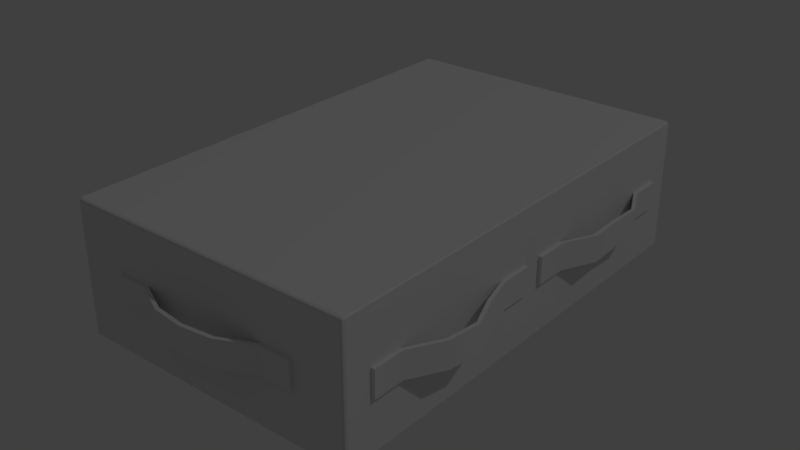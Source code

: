 # Source: space_box_blue.blend  (saved by Blender 2.79.0; exported with 4.5.12 LTS)
import bpy
from mathutils import Matrix  # noqa: F401  (used for matrix-valued properties, if any)

bpy.ops.wm.read_factory_settings(use_empty=True)
scene = bpy.context.scene
scene.name = 'Scene'

# ---- collections
col_collection_1 = bpy.data.collections.new('Collection 1'); scene.collection.children.link(col_collection_1)

# ---- node groups
ng_auto_smooth = bpy.data.node_groups.new('Auto Smooth', 'GeometryNodeTree')
_s = ng_auto_smooth.interface.new_socket(name='Geometry', in_out='OUTPUT', socket_type='NodeSocketGeometry')
_s = ng_auto_smooth.interface.new_socket(name='Geometry', in_out='INPUT', socket_type='NodeSocketGeometry')
_s = ng_auto_smooth.interface.new_socket(name='Angle', in_out='INPUT', socket_type='NodeSocketFloat')
_s.subtype = 'ANGLE'
_s.min_value = 0.0
_s.max_value = 3.142
ng_auto_smooth.is_modifier = True
_N = ng_auto_smooth.nodes; _L = ng_auto_smooth.links
n0 = _N.new('NodeGroupOutput'); n0.name = 'Group Output'; n0.location = (480, -100)
n1 = _N.new('NodeGroupInput'); n1.name = 'Group Input'; n1.location = (-420, -300)
n2 = _N.new('NodeGroupInput'); n2.name = 'Group Input.001'; n2.location = (-60, -100)
n3 = _N.new('GeometryNodeSetShadeSmooth'); n3.name = 'Set Shade Smooth'; n3.location = (120, -100)
n3.domain = 'EDGE'
n4 = _N.new('GeometryNodeSetShadeSmooth'); n4.name = 'Set Shade Smooth.001'; n4.location = (300, -100)
n5 = _N.new('GeometryNodeInputMeshEdgeAngle'); n5.name = 'Edge Angle'; n5.location = (-420, -220)
n6 = _N.new('GeometryNodeInputEdgeSmooth'); n6.name = 'Is Edge Smooth'; n6.location = (-60, -160)
n7 = _N.new('GeometryNodeInputShadeSmooth'); n7.name = 'Is Face Smooth'; n7.location = (-240, -340)
n8 = _N.new('FunctionNodeBooleanMath'); n8.name = 'Boolean Math'; n8.location = (-60, -220)
n9 = _N.new('FunctionNodeCompare'); n9.name = 'Compare'; n9.location = (-240, -180)
n9.operation = 'LESS_EQUAL'
_L.new(n5.outputs[0], n9.inputs[0])
_L.new(n4.outputs[0], n0.inputs[0])
_L.new(n1.outputs[1], n9.inputs[1])
_L.new(n9.outputs[0], n8.inputs[0])
_L.new(n7.outputs[0], n8.inputs[1])
_L.new(n2.outputs[0], n3.inputs[0])
_L.new(n6.outputs[0], n3.inputs[1])
_L.new(n3.outputs[0], n4.inputs[0])
_L.new(n8.outputs[0], n3.inputs[2])
n0.is_active_output = True

# ---- world
world_world = bpy.data.worlds.new('World'); scene.world = world_world
world_world.color = (0.05088, 0.05088, 0.05088)
world_world.use_sun_shadow = False
world_world.sun_shadow_jitter_overblur = 0.0
world_world.cycles.sampling_method = 'MANUAL'
world_world.light_settings.distance = 5.0

# ---- lights
light_lamp = bpy.data.lights.new('Lamp', 'POINT')
light_lamp.transmission_factor = 0.0
light_lamp.cutoff_distance = 30.0
light_lamp.energy = 100.0
light_lamp.shadow_buffer_clip_start = 1.001
light_lamp.shadow_soft_size = 0.1
light_lamp.shadow_maximum_resolution = 0.006
light_lamp.use_absolute_resolution = True

# ---- meshes
me_cube_003 = bpy.data.meshes.new('Cube.003')
me_cube_003.from_pydata([(-0.1884, 0.00363, -0.3019), (-0.1884, -1.49e-08, -0.2982), (-0.192, 0.00363, -0.2982), (-0.1884, 7.451e-09, 0.2982), (-0.1884, 0.00363, 0.3019), (-0.192, 0.00363, 0.2982), (-0.1884, 0.1708, -0.3019), (-0.192, 0.1708, -0.2982), (-0.1884, 0.1745, -0.2982), (-0.1884, 0.1708, 0.3019), (-0.1884, 0.1745, 0.2982), (-0.192, 0.1708, 0.2982), (0.1884, 0.00363, -0.3019), (0.192, 0.00363, -0.2982), (0.1884, -1.49e-08, -0.2982), (0.1884, 0.00363, 0.3019), (0.1884, 7.451e-09, 0.2982), (0.192, 0.00363, 0.2982), (0.1884, 0.1708, -0.3019), (0.1884, 0.1745, -0.2982), (0.192, 0.1708, -0.2982), (0.1884, 0.1708, 0.3019), (0.192, 0.1708, 0.2982), (0.1884, 0.1745, 0.2982), (0.0, 0.1708, -0.3019), (0.0, 0.1745, -0.2982), (0.0, 0.1708, 0.3019), (0.0, 0.1745, 0.2982), (0.0, 0.00363, -0.3019), (0.0, -1.49e-08, -0.2982), (0.0, 0.00363, 0.3019), (0.0, 7.451e-09, 0.2982)], [], [(29, 31, 3, 1), (20, 22, 17, 13), (26, 9, 4, 30), (2, 5, 11, 7), (25, 27, 23, 19), (0, 1, 2), (3, 4, 5), (6, 7, 8), (9, 10, 11), (12, 13, 14), (15, 16, 17), (18, 19, 20), (21, 22, 23), (6, 0, 2, 7), (1, 3, 5, 2), (4, 9, 11, 5), (10, 8, 7, 11), (24, 6, 8, 25), (26, 21, 23, 27), (22, 20, 19, 23), (12, 18, 20, 13), (21, 15, 17, 22), (16, 14, 13, 17), (28, 12, 14, 29), (30, 4, 3, 31), (24, 18, 12, 28), (6, 24, 28, 0), (15, 30, 31, 16), (0, 28, 29, 1), (9, 26, 27, 10), (18, 24, 25, 19), (8, 10, 27, 25), (21, 26, 30, 15), (14, 16, 31, 29)])
me_cube_003.polygons.foreach_set('use_smooth', [True] * 34)
_uv = me_cube_003.uv_layers.new(name='UVMap')
_uv.uv.foreach_set('vector', [0.01517, 0.3176, 0.4815, 0.3176, 0.4816, 0.02294, 0.01519, 0.02283, 0.4791, 0.9728, 0.01309, 0.9728, 0.01309, 0.7115, 0.4791, 0.7115, 0.498, 0.9728, 0.6452, 0.9728, 0.6452, 0.7115, 0.498, 0.7115, 0.01309, 0.7115, 0.4791, 0.7115, 0.4791, 0.9728, 0.01309, 0.9728, 0.01471, 0.3658, 0.4811, 0.3658, 0.4811, 0.6604, 0.01472, 0.6604, 0.01135, 0.02149, 0.01519, 0.02283, 0.01452, 0.01515, 0.4816, 0.02294, 0.4854, 0.0216, 0.4822, 0.01525, 0.01086, 0.6618, 0.01404, 0.6681, 0.01471, 0.6604, 0.485, 0.6618, 0.4811, 0.6604, 0.4818, 0.6681, 0.0113, 0.0217, 0.01448, 0.01536, 0.01515, 0.02305, 0.4854, 0.0216, 0.4815, 0.02294, 0.4822, 0.01526, 0.01087, 0.6618, 0.01472, 0.6604, 0.01405, 0.6681, 0.485, 0.6618, 0.4818, 0.6681, 0.4811, 0.6604, 0.6452, 0.9728, 0.6452, 0.7115, 0.6493, 0.7115, 0.6493, 0.9728, 0.01519, 0.02283, 0.4816, 0.02294, 0.4822, 0.01525, 0.01452, 0.01515, 0.6452, 0.7115, 0.6452, 0.9728, 0.6493, 0.9728, 0.6493, 0.7115, 0.4811, 0.6604, 0.01471, 0.6604, 0.01404, 0.6681, 0.4818, 0.6681, 0.01087, 0.3658, 0.01086, 0.6618, 0.01471, 0.6604, 0.01471, 0.3658, 0.485, 0.3658, 0.485, 0.6618, 0.4811, 0.6604, 0.4811, 0.3658, 0.4818, 0.6681, 0.01405, 0.6681, 0.01472, 0.6604, 0.4811, 0.6604, 0.6452, 0.7115, 0.6452, 0.9728, 0.6493, 0.9728, 0.6493, 0.7115, 0.6452, 0.9728, 0.6452, 0.7115, 0.6493, 0.7115, 0.6493, 0.9728, 0.4815, 0.02294, 0.01515, 0.02305, 0.01448, 0.01536, 0.4822, 0.01526, 0.01133, 0.3176, 0.0113, 0.0217, 0.01515, 0.02305, 0.01517, 0.3176, 0.4854, 0.3176, 0.4854, 0.0216, 0.4816, 0.02294, 0.4815, 0.3176, 0.498, 0.9728, 0.6452, 0.9728, 0.6452, 0.7115, 0.498, 0.7115, 0.6452, 0.9728, 0.498, 0.9728, 0.498, 0.7115, 0.6452, 0.7115, 0.4854, 0.0216, 0.4854, 0.3176, 0.4815, 0.3176, 0.4815, 0.02294, 0.01135, 0.02149, 0.01133, 0.3176, 0.01517, 0.3176, 0.01519, 0.02283, 0.485, 0.6618, 0.485, 0.3658, 0.4811, 0.3658, 0.4811, 0.6604, 0.01087, 0.6618, 0.01087, 0.3658, 0.01471, 0.3658, 0.01472, 0.6604, 0.01471, 0.6604, 0.4811, 0.6604, 0.4811, 0.3658, 0.01471, 0.3658, 0.6452, 0.9728, 0.498, 0.9728, 0.498, 0.7115, 0.6452, 0.7115, 0.01515, 0.02305, 0.4815, 0.02294, 0.4815, 0.3176, 0.01517, 0.3176])
me_cube_003.use_remesh_preserve_volume = False
me_cube_003.use_remesh_preserve_attributes = False
me_cube_003.use_mirror_vertex_groups = False
me_cube_003.update()
me_cube_003.normals_split_custom_set([tuple(v) for v in zip(*[iter([0.0, -1.0, -0.006065, 1.809e-05, -1.0, 0.006065, -0.01882, -0.9998, 0.005969, -0.01884, -0.9998, -0.005946, 0.9998, 0.02119, -0.00598, 0.9998, 0.02122, 0.005957, 0.9998, -0.02119, 0.005979, 0.9998, -0.02121, -0.005957, 1.741e-05, 0.02122, 0.9998, -0.01871, 0.02103, 0.9996, -0.01867, -0.02107, 0.9996, 0.0, -0.02122, 0.9998, -0.9998, -0.02119, -0.005981, -0.9998, -0.02121, 0.005957, -0.9998, 0.02119, 0.005982, -0.9998, 0.02121, -0.005959, 0.0, 1.0, -0.006065, -1.809e-05, 1.0, 0.006065, 0.01882, 0.9998, 0.005968, 0.01885, 0.9998, -0.005945, -0.0187, -0.02104, -0.9996, -0.01884, -0.9998, -0.005946, -0.9998, -0.02119, -0.005981, -0.01882, -0.9998, 0.005969, -0.01867, -0.02107, 0.9996, -0.9998, -0.02121, 0.005957, -0.01868, 0.02106, -0.9996, -0.9998, 0.02121, -0.005959, -0.01881, 0.9998, -0.005979, -0.01871, 0.02103, 0.9996, -0.01885, 0.9998, 0.005938, -0.9998, 0.02119, 0.005982, 0.01868, -0.02106, -0.9996, 0.9998, -0.02121, -0.005957, 0.01881, -0.9998, -0.005978, 0.0187, -0.02104, 0.9996, 0.01885, -0.9998, 0.005937, 0.9998, -0.02119, 0.005979, 0.0187, 0.02104, -0.9996, 0.01885, 0.9998, -0.005945, 0.9998, 0.02119, -0.00598, 0.01868, 0.02106, 0.9996, 0.9998, 0.02122, 0.005957, 0.01882, 0.9998, 0.005968, -0.01868, 0.02106, -0.9996, -0.0187, -0.02104, -0.9996, -0.9998, -0.02119, -0.005981, -0.9998, 0.02121, -0.005959, -0.01884, -0.9998, -0.005946, -0.01882, -0.9998, 0.005969, -0.9998, -0.02121, 0.005957, -0.9998, -0.02119, -0.005981, -0.01867, -0.02107, 0.9996, -0.01871, 0.02103, 0.9996, -0.9998, 0.02119, 0.005982, -0.9998, -0.02121, 0.005957, -0.01885, 0.9998, 0.005938, -0.01881, 0.9998, -0.005979, -0.9998, 0.02121, -0.005959, -0.9998, 0.02119, 0.005982, 1.73e-05, 0.02122, -0.9998, -0.01868, 0.02106, -0.9996, -0.01881, 0.9998, -0.005979, 0.0, 1.0, -0.006065, 1.741e-05, 0.02122, 0.9998, 0.01868, 0.02106, 0.9996, 0.01882, 0.9998, 0.005968, -1.809e-05, 1.0, 0.006065, 0.9998, 0.02122, 0.005957, 0.9998, 0.02119, -0.00598, 0.01885, 0.9998, -0.005945, 0.01882, 0.9998, 0.005968, 0.01868, -0.02106, -0.9996, 0.0187, 0.02104, -0.9996, 0.9998, 0.02119, -0.00598, 0.9998, -0.02121, -0.005957, 0.01868, 0.02106, 0.9996, 0.0187, -0.02104, 0.9996, 0.9998, -0.02119, 0.005979, 0.9998, 0.02122, 0.005957, 0.01885, -0.9998, 0.005937, 0.01881, -0.9998, -0.005978, 0.9998, -0.02121, -0.005957, 0.9998, -0.02119, 0.005979, -1.73e-05, -0.02122, -0.9998, 0.01868, -0.02106, -0.9996, 0.01881, -0.9998, -0.005978, 0.0, -1.0, -0.006065, 0.0, -0.02122, 0.9998, -0.01867, -0.02107, 0.9996, -0.01882, -0.9998, 0.005969, 1.809e-05, -1.0, 0.006065, 1.73e-05, 0.02122, -0.9998, 0.0187, 0.02104, -0.9996, 0.01868, -0.02106, -0.9996, -1.73e-05, -0.02122, -0.9998, -0.01868, 0.02106, -0.9996, 1.73e-05, 0.02122, -0.9998, -1.73e-05, -0.02122, -0.9998, -0.0187, -0.02104, -0.9996, 0.0187, -0.02104, 0.9996, 0.0, -0.02122, 0.9998, 1.809e-05, -1.0, 0.006065, 0.01885, -0.9998, 0.005937, -0.0187, -0.02104, -0.9996, -1.73e-05, -0.02122, -0.9998, 0.0, -1.0, -0.006065, -0.01884, -0.9998, -0.005946, -0.01871, 0.02103, 0.9996, 1.741e-05, 0.02122, 0.9998, -1.809e-05, 1.0, 0.006065, -0.01885, 0.9998, 0.005938, 0.0187, 0.02104, -0.9996, 1.73e-05, 0.02122, -0.9998, 0.0, 1.0, -0.006065, 0.01885, 0.9998, -0.005945, -0.01881, 0.9998, -0.005979, -0.01885, 0.9998, 0.005938, -1.809e-05, 1.0, 0.006065, 0.0, 1.0, -0.006065, 0.01868, 0.02106, 0.9996, 1.741e-05, 0.02122, 0.9998, 0.0, -0.02122, 0.9998, 0.0187, -0.02104, 0.9996, 0.01881, -0.9998, -0.005978, 0.01885, -0.9998, 0.005937, 1.809e-05, -1.0, 0.006065, 0.0, -1.0, -0.006065])] * 3)])
me_cube_021 = bpy.data.meshes.new('Cube.021')
me_cube_021.from_pydata([(-0.01326, -0.1971, -0.01732), (-0.01326, -0.1971, 0.01732), (-0.01326, -0.192, -0.01732), (-0.01326, -0.192, 0.01732), (-0.2656, -0.1971, -0.01732), (-0.2656, -0.1971, 0.01732), (-0.2656, -0.192, -0.01732), (-0.2656, -0.192, 0.01732), (-0.2236, -0.192, -0.01732), (-0.1815, -0.2156, -0.01732), (-0.1394, -0.2204, -0.01732), (-0.09738, -0.2035, -0.01732), (-0.05532, -0.192, -0.01732), (-0.05532, -0.192, 0.01732), (-0.09738, -0.2035, 0.01732), (-0.1394, -0.2204, 0.01732), (-0.1815, -0.2156, 0.01732), (-0.2236, -0.192, 0.01732), (-0.05532, -0.1971, -0.01732), (-0.09738, -0.2086, -0.01732), (-0.1394, -0.2255, -0.01732), (-0.1815, -0.2206, -0.01732), (-0.2236, -0.1971, -0.01732), (-0.2236, -0.1971, 0.01732), (-0.1815, -0.2206, 0.01732), (-0.1394, -0.2255, 0.01732), (-0.09738, -0.2086, 0.01732), (-0.05532, -0.1971, 0.01732), (-0.01326, 0.1971, -0.01732), (-0.01326, 0.1971, 0.01732), (-0.01326, 0.192, -0.01732), (-0.01326, 0.192, 0.01732), (-0.2656, 0.1971, -0.01732), (-0.2656, 0.1971, 0.01732), (-0.2656, 0.192, -0.01732), (-0.2656, 0.192, 0.01732), (-0.2236, 0.192, -0.01732), (-0.1815, 0.1982, -0.01732), (-0.1394, 0.2074, -0.01732), (-0.09738, 0.2069, -0.01732), (-0.05532, 0.192, -0.01732), (-0.05532, 0.192, 0.01732), (-0.09738, 0.2069, 0.01732), (-0.1394, 0.2074, 0.01732), (-0.1815, 0.1982, 0.01732), (-0.2236, 0.192, 0.01732), (-0.05532, 0.1971, -0.01732), (-0.09738, 0.212, -0.01732), (-0.1394, 0.2125, -0.01732), (-0.1815, 0.2032, -0.01732), (-0.2236, 0.1971, -0.01732), (-0.2236, 0.1971, 0.01732), (-0.1815, 0.2032, 0.01732), (-0.1394, 0.2125, 0.01732), (-0.09738, 0.212, 0.01732), (-0.05532, 0.1971, 0.01732)], [], [(0, 2, 3, 1), (6, 4, 5, 7), (18, 0, 1, 27), (8, 22, 4, 6), (13, 27, 1, 3), (7, 5, 23, 17), (17, 23, 24, 16), (16, 24, 25, 15), (15, 25, 26, 14), (14, 26, 27, 13), (2, 0, 18, 12), (12, 18, 19, 11), (11, 19, 20, 10), (10, 20, 21, 9), (9, 21, 22, 8), (4, 22, 23, 5), (22, 21, 24, 23), (21, 20, 25, 24), (20, 19, 26, 25), (19, 18, 27, 26), (12, 11, 14, 13), (11, 10, 15, 14), (10, 9, 16, 15), (9, 8, 17, 16), (28, 29, 31, 30), (34, 35, 33, 32), (46, 55, 29, 28), (36, 34, 32, 50), (41, 31, 29, 55), (35, 45, 51, 33), (45, 44, 52, 51), (44, 43, 53, 52), (43, 42, 54, 53), (42, 41, 55, 54), (30, 40, 46, 28), (40, 39, 47, 46), (39, 38, 48, 47), (38, 37, 49, 48), (37, 36, 50, 49), (32, 33, 51, 50), (50, 51, 52, 49), (49, 52, 53, 48), (48, 53, 54, 47), (47, 54, 55, 46), (40, 41, 42, 39), (39, 42, 43, 38), (38, 43, 44, 37), (37, 44, 45, 36)])
me_cube_021.polygons.foreach_set('use_smooth', [True] * 48)
_uv = me_cube_021.uv_layers.new(name='CarteUV')
_uv.uv.foreach_set('vector', [0.921, 0.8906, 0.9182, 0.8906, 0.9182, 0.9288, 0.921, 0.9288, 0.9182, 0.8906, 0.921, 0.8906, 0.921, 0.9288, 0.9182, 0.9288, 0.9442, 0.8906, 0.921, 0.8906, 0.921, 0.9288, 0.9442, 0.9288, 0.9466, 0.9378, 0.9466, 0.9434, 0.9234, 0.9434, 0.9234, 0.9378, 0.9466, 0.9378, 0.9466, 0.9434, 0.9234, 0.9434, 0.9234, 0.9378, 0.9234, 0.9378, 0.9234, 0.9434, 0.9466, 0.9434, 0.9466, 0.9378, 0.9466, 0.9378, 0.9466, 0.9434, 0.9699, 0.9434, 0.9699, 0.9378, 0.9699, 0.9378, 0.9699, 0.9434, 0.9931, 0.9434, 0.9931, 0.9378, 0.9931, 0.9378, 0.9931, 0.9434, 0.9699, 0.9434, 0.9699, 0.9378, 0.9699, 0.9378, 0.9699, 0.9434, 0.9466, 0.9434, 0.9466, 0.9378, 0.9234, 0.9378, 0.9234, 0.9434, 0.9466, 0.9434, 0.9466, 0.9378, 0.9466, 0.9378, 0.9466, 0.9434, 0.9699, 0.9434, 0.9699, 0.9378, 0.9699, 0.9378, 0.9699, 0.9434, 0.9931, 0.9434, 0.9931, 0.9378, 0.9931, 0.9378, 0.9931, 0.9434, 0.9699, 0.9434, 0.9699, 0.9378, 0.9699, 0.9378, 0.9699, 0.9434, 0.9466, 0.9434, 0.9466, 0.9378, 0.921, 0.8906, 0.9442, 0.8906, 0.9442, 0.9288, 0.921, 0.9288, 0.9442, 0.8906, 0.97, 0.8906, 0.97, 0.9288, 0.9442, 0.9288, 0.97, 0.8906, 0.9934, 0.8906, 0.9934, 0.9288, 0.97, 0.9288, 0.9934, 0.8906, 0.97, 0.8906, 0.97, 0.9288, 0.9934, 0.9288, 0.97, 0.8906, 0.9442, 0.8906, 0.9442, 0.9288, 0.97, 0.9288, 0.9437, 0.9883, 0.9695, 0.9883, 0.9695, 0.9501, 0.9437, 0.9501, 0.9695, 0.9883, 0.9929, 0.9883, 0.9929, 0.9501, 0.9695, 0.9501, 0.9929, 0.9883, 0.9695, 0.9883, 0.9695, 0.9501, 0.9929, 0.9501, 0.9695, 0.9883, 0.9437, 0.9883, 0.9437, 0.9501, 0.9695, 0.9501, 0.921, 0.8906, 0.921, 0.9288, 0.9182, 0.9288, 0.9182, 0.8906, 0.9182, 0.8906, 0.9182, 0.9288, 0.921, 0.9288, 0.921, 0.8906, 0.9442, 0.8906, 0.9442, 0.9288, 0.921, 0.9288, 0.921, 0.8906, 0.9466, 0.9378, 0.9234, 0.9378, 0.9234, 0.9434, 0.9466, 0.9434, 0.9466, 0.9378, 0.9234, 0.9378, 0.9234, 0.9434, 0.9466, 0.9434, 0.9234, 0.9378, 0.9466, 0.9378, 0.9466, 0.9434, 0.9234, 0.9434, 0.9466, 0.9378, 0.9699, 0.9378, 0.9699, 0.9434, 0.9466, 0.9434, 0.9699, 0.9378, 0.9931, 0.9378, 0.9931, 0.9434, 0.9699, 0.9434, 0.9931, 0.9378, 0.9699, 0.9378, 0.9699, 0.9434, 0.9931, 0.9434, 0.9699, 0.9378, 0.9466, 0.9378, 0.9466, 0.9434, 0.9699, 0.9434, 0.9234, 0.9378, 0.9466, 0.9378, 0.9466, 0.9434, 0.9234, 0.9434, 0.9466, 0.9378, 0.9699, 0.9378, 0.9699, 0.9434, 0.9466, 0.9434, 0.9699, 0.9378, 0.9931, 0.9378, 0.9931, 0.9434, 0.9699, 0.9434, 0.9931, 0.9378, 0.9699, 0.9378, 0.9699, 0.9434, 0.9931, 0.9434, 0.9699, 0.9378, 0.9466, 0.9378, 0.9466, 0.9434, 0.9699, 0.9434, 0.921, 0.8906, 0.921, 0.9288, 0.9442, 0.9288, 0.9442, 0.8906, 0.9442, 0.8906, 0.9442, 0.9288, 0.97, 0.9288, 0.97, 0.8906, 0.97, 0.8906, 0.97, 0.9288, 0.9934, 0.9288, 0.9934, 0.8906, 0.9934, 0.8906, 0.9934, 0.9288, 0.97, 0.9288, 0.97, 0.8906, 0.97, 0.8906, 0.97, 0.9288, 0.9442, 0.9288, 0.9442, 0.8906, 0.9437, 0.9883, 0.9437, 0.9501, 0.9695, 0.9501, 0.9695, 0.9883, 0.9695, 0.9883, 0.9695, 0.9501, 0.9929, 0.9501, 0.9929, 0.9883, 0.9929, 0.9883, 0.9929, 0.9501, 0.9695, 0.9501, 0.9695, 0.9883, 0.9695, 0.9883, 0.9695, 0.9501, 0.9437, 0.9501, 0.9437, 0.9883])
me_cube_021.use_remesh_preserve_volume = False
me_cube_021.use_remesh_preserve_attributes = False
me_cube_021.use_mirror_vertex_groups = False
me_cube_021.update()
me_cube_020 = bpy.data.meshes.new('Cube.020')
me_cube_020.from_pydata([(0.01326, -0.1971, -0.01732), (0.01326, -0.1971, 0.01732), (0.01326, -0.192, -0.01732), (0.01326, -0.192, 0.01732), (0.2656, -0.1971, -0.01732), (0.2656, -0.1971, 0.01732), (0.2656, -0.192, -0.01732), (0.2656, -0.192, 0.01732), (0.2236, -0.192, -0.01732), (0.1815, -0.2123, -0.01732), (0.1394, -0.2106, -0.01732), (0.09738, -0.2123, -0.01732), (0.05532, -0.192, -0.01732), (0.05532, -0.192, 0.01732), (0.09738, -0.2123, 0.01732), (0.1394, -0.2106, 0.01732), (0.1815, -0.2123, 0.01732), (0.2236, -0.192, 0.01732), (0.05532, -0.1971, -0.01732), (0.09738, -0.2174, -0.01732), (0.1394, -0.2157, -0.01732), (0.1815, -0.2174, -0.01732), (0.2236, -0.1971, -0.01732), (0.2236, -0.1971, 0.01732), (0.1815, -0.2174, 0.01732), (0.1394, -0.2157, 0.01732), (0.09738, -0.2174, 0.01732), (0.05532, -0.1971, 0.01732), (0.01326, 0.1971, -0.01732), (0.01326, 0.1971, 0.01732), (0.01326, 0.192, -0.01732), (0.01326, 0.192, 0.01732), (0.2656, 0.1971, -0.01732), (0.2656, 0.1971, 0.01732), (0.2656, 0.192, -0.01732), (0.2656, 0.192, 0.01732), (0.2236, 0.192, -0.01732), (0.1815, 0.2042, -0.01732), (0.1394, 0.2029, -0.01732), (0.09738, 0.2071, -0.01732), (0.05532, 0.192, -0.01732), (0.05532, 0.192, 0.01732), (0.09738, 0.2071, 0.01732), (0.1394, 0.2029, 0.01732), (0.1815, 0.2042, 0.01732), (0.2236, 0.192, 0.01732), (0.05532, 0.1971, -0.01732), (0.09738, 0.2122, -0.01732), (0.1394, 0.2079, -0.01732), (0.1815, 0.2093, -0.01732), (0.2236, 0.1971, -0.01732), (0.2236, 0.1971, 0.01732), (0.1815, 0.2093, 0.01732), (0.1394, 0.2079, 0.01732), (0.09738, 0.2122, 0.01732), (0.05532, 0.1971, 0.01732)], [], [(0, 1, 3, 2), (6, 7, 5, 4), (18, 27, 1, 0), (8, 6, 4, 22), (13, 3, 1, 27), (7, 17, 23, 5), (17, 16, 24, 23), (16, 15, 25, 24), (15, 14, 26, 25), (14, 13, 27, 26), (2, 12, 18, 0), (12, 11, 19, 18), (11, 10, 20, 19), (10, 9, 21, 20), (9, 8, 22, 21), (4, 5, 23, 22), (22, 23, 24, 21), (21, 24, 25, 20), (20, 25, 26, 19), (19, 26, 27, 18), (12, 13, 14, 11), (11, 14, 15, 10), (10, 15, 16, 9), (9, 16, 17, 8), (28, 30, 31, 29), (34, 32, 33, 35), (46, 28, 29, 55), (36, 50, 32, 34), (41, 55, 29, 31), (35, 33, 51, 45), (45, 51, 52, 44), (44, 52, 53, 43), (43, 53, 54, 42), (42, 54, 55, 41), (30, 28, 46, 40), (40, 46, 47, 39), (39, 47, 48, 38), (38, 48, 49, 37), (37, 49, 50, 36), (32, 50, 51, 33), (50, 49, 52, 51), (49, 48, 53, 52), (48, 47, 54, 53), (47, 46, 55, 54), (40, 39, 42, 41), (39, 38, 43, 42), (38, 37, 44, 43), (37, 36, 45, 44)])
me_cube_020.polygons.foreach_set('use_smooth', [True] * 48)
_uv = me_cube_020.uv_layers.new(name='CarteUV')
_uv.uv.foreach_set('vector', [0.921, 0.8906, 0.921, 0.9288, 0.9182, 0.9288, 0.9182, 0.8906, 0.9182, 0.8906, 0.9182, 0.9288, 0.921, 0.9288, 0.921, 0.8906, 0.9442, 0.8906, 0.9442, 0.9288, 0.921, 0.9288, 0.921, 0.8906, 0.9466, 0.9378, 0.9234, 0.9378, 0.9234, 0.9434, 0.9466, 0.9434, 0.9466, 0.9378, 0.9234, 0.9378, 0.9234, 0.9434, 0.9466, 0.9434, 0.9234, 0.9378, 0.9466, 0.9378, 0.9466, 0.9434, 0.9234, 0.9434, 0.9466, 0.9378, 0.9699, 0.9378, 0.9699, 0.9434, 0.9466, 0.9434, 0.9699, 0.9378, 0.9931, 0.9378, 0.9931, 0.9434, 0.9699, 0.9434, 0.9931, 0.9378, 0.9699, 0.9378, 0.9699, 0.9434, 0.9931, 0.9434, 0.9699, 0.9378, 0.9466, 0.9378, 0.9466, 0.9434, 0.9699, 0.9434, 0.9234, 0.9378, 0.9466, 0.9378, 0.9466, 0.9434, 0.9234, 0.9434, 0.9466, 0.9378, 0.9699, 0.9378, 0.9699, 0.9434, 0.9466, 0.9434, 0.9699, 0.9378, 0.9931, 0.9378, 0.9931, 0.9434, 0.9699, 0.9434, 0.9931, 0.9378, 0.9699, 0.9378, 0.9699, 0.9434, 0.9931, 0.9434, 0.9699, 0.9378, 0.9466, 0.9378, 0.9466, 0.9434, 0.9699, 0.9434, 0.921, 0.8906, 0.921, 0.9288, 0.9442, 0.9288, 0.9442, 0.8906, 0.9442, 0.8906, 0.9442, 0.9288, 0.97, 0.9288, 0.97, 0.8906, 0.97, 0.8906, 0.97, 0.9288, 0.9934, 0.9288, 0.9934, 0.8906, 0.9934, 0.8906, 0.9934, 0.9288, 0.97, 0.9288, 0.97, 0.8906, 0.97, 0.8906, 0.97, 0.9288, 0.9442, 0.9288, 0.9442, 0.8906, 0.9437, 0.9883, 0.9437, 0.9501, 0.9695, 0.9501, 0.9695, 0.9883, 0.9695, 0.9883, 0.9695, 0.9501, 0.9929, 0.9501, 0.9929, 0.9883, 0.9929, 0.9883, 0.9929, 0.9501, 0.9695, 0.9501, 0.9695, 0.9883, 0.9695, 0.9883, 0.9695, 0.9501, 0.9437, 0.9501, 0.9437, 0.9883, 0.921, 0.8906, 0.9182, 0.8906, 0.9182, 0.9288, 0.921, 0.9288, 0.9182, 0.8906, 0.921, 0.8906, 0.921, 0.9288, 0.9182, 0.9288, 0.9442, 0.8906, 0.921, 0.8906, 0.921, 0.9288, 0.9442, 0.9288, 0.9466, 0.9378, 0.9466, 0.9434, 0.9234, 0.9434, 0.9234, 0.9378, 0.9466, 0.9378, 0.9466, 0.9434, 0.9234, 0.9434, 0.9234, 0.9378, 0.9234, 0.9378, 0.9234, 0.9434, 0.9466, 0.9434, 0.9466, 0.9378, 0.9466, 0.9378, 0.9466, 0.9434, 0.9699, 0.9434, 0.9699, 0.9378, 0.9699, 0.9378, 0.9699, 0.9434, 0.9931, 0.9434, 0.9931, 0.9378, 0.9931, 0.9378, 0.9931, 0.9434, 0.9699, 0.9434, 0.9699, 0.9378, 0.9699, 0.9378, 0.9699, 0.9434, 0.9466, 0.9434, 0.9466, 0.9378, 0.9234, 0.9378, 0.9234, 0.9434, 0.9466, 0.9434, 0.9466, 0.9378, 0.9466, 0.9378, 0.9466, 0.9434, 0.9699, 0.9434, 0.9699, 0.9378, 0.9699, 0.9378, 0.9699, 0.9434, 0.9931, 0.9434, 0.9931, 0.9378, 0.9931, 0.9378, 0.9931, 0.9434, 0.9699, 0.9434, 0.9699, 0.9378, 0.9699, 0.9378, 0.9699, 0.9434, 0.9466, 0.9434, 0.9466, 0.9378, 0.921, 0.8906, 0.9442, 0.8906, 0.9442, 0.9288, 0.921, 0.9288, 0.9442, 0.8906, 0.97, 0.8906, 0.97, 0.9288, 0.9442, 0.9288, 0.97, 0.8906, 0.9934, 0.8906, 0.9934, 0.9288, 0.97, 0.9288, 0.9934, 0.8906, 0.97, 0.8906, 0.97, 0.9288, 0.9934, 0.9288, 0.97, 0.8906, 0.9442, 0.8906, 0.9442, 0.9288, 0.97, 0.9288, 0.9437, 0.9883, 0.9695, 0.9883, 0.9695, 0.9501, 0.9437, 0.9501, 0.9695, 0.9883, 0.9929, 0.9883, 0.9929, 0.9501, 0.9695, 0.9501, 0.9929, 0.9883, 0.9695, 0.9883, 0.9695, 0.9501, 0.9929, 0.9501, 0.9695, 0.9883, 0.9437, 0.9883, 0.9437, 0.9501, 0.9695, 0.9501])
me_cube_020.use_remesh_preserve_volume = False
me_cube_020.use_remesh_preserve_attributes = False
me_cube_020.use_mirror_vertex_groups = False
me_cube_020.update()
me_cube_018 = bpy.data.meshes.new('Cube.018')
me_cube_018.from_pydata([(-0.1262, 0.3069, -0.01732), (-0.1262, 0.3069, 0.01732), (-0.1262, 0.3019, -0.01732), (-0.1262, 0.3019, 0.01732), (0.1262, 0.3069, -0.01732), (0.1262, 0.3069, 0.01732), (0.1262, 0.3019, -0.01732), (0.1262, 0.3019, 0.01732), (0.08412, 0.3019, -0.01732), (0.04206, 0.3221, -0.01732), (-7.451e-09, 0.3256, -0.01732), (-0.04206, 0.3221, -0.01732), (-0.08412, 0.3019, -0.01732), (-0.08412, 0.3019, 0.01732), (-0.04206, 0.3221, 0.01732), (0.0, 0.3256, 0.01732), (0.04206, 0.3221, 0.01732), (0.08412, 0.3019, 0.01732), (-0.08412, 0.3069, -0.01732), (-0.04206, 0.3272, -0.01732), (0.0, 0.3307, -0.01732), (0.04206, 0.3272, -0.01732), (0.08412, 0.3069, -0.01732), (0.08412, 0.3069, 0.01732), (0.04206, 0.3272, 0.01732), (-7.451e-09, 0.3307, 0.01732), (-0.04206, 0.3272, 0.01732), (-0.08412, 0.3069, 0.01732)], [], [(0, 2, 3, 1), (6, 4, 5, 7), (18, 0, 1, 27), (8, 22, 4, 6), (13, 27, 1, 3), (7, 5, 23, 17), (17, 23, 24, 16), (16, 24, 25, 15), (15, 25, 26, 14), (14, 26, 27, 13), (2, 0, 18, 12), (12, 18, 19, 11), (11, 19, 20, 10), (10, 20, 21, 9), (9, 21, 22, 8), (4, 22, 23, 5), (22, 21, 24, 23), (21, 20, 25, 24), (20, 19, 26, 25), (19, 18, 27, 26), (12, 11, 14, 13), (11, 10, 15, 14), (10, 9, 16, 15), (9, 8, 17, 16)])
me_cube_018.polygons.foreach_set('use_smooth', [True] * 24)
_uv = me_cube_018.uv_layers.new(name='CarteUV')
_uv.uv.foreach_set('vector', [0.921, 0.8906, 0.9182, 0.8906, 0.9182, 0.9288, 0.921, 0.9288, 0.9182, 0.8906, 0.921, 0.8906, 0.921, 0.9288, 0.9182, 0.9288, 0.9442, 0.8906, 0.921, 0.8906, 0.921, 0.9288, 0.9442, 0.9288, 0.9466, 0.9378, 0.9466, 0.9434, 0.9234, 0.9434, 0.9234, 0.9378, 0.9466, 0.9378, 0.9466, 0.9434, 0.9234, 0.9434, 0.9234, 0.9378, 0.9234, 0.9378, 0.9234, 0.9434, 0.9466, 0.9434, 0.9466, 0.9378, 0.9466, 0.9378, 0.9466, 0.9434, 0.9699, 0.9434, 0.9699, 0.9378, 0.9699, 0.9378, 0.9699, 0.9434, 0.9931, 0.9434, 0.9931, 0.9378, 0.9931, 0.9378, 0.9931, 0.9434, 0.9699, 0.9434, 0.9699, 0.9378, 0.9699, 0.9378, 0.9699, 0.9434, 0.9466, 0.9434, 0.9466, 0.9378, 0.9234, 0.9378, 0.9234, 0.9434, 0.9466, 0.9434, 0.9466, 0.9378, 0.9466, 0.9378, 0.9466, 0.9434, 0.9699, 0.9434, 0.9699, 0.9378, 0.9699, 0.9378, 0.9699, 0.9434, 0.9931, 0.9434, 0.9931, 0.9378, 0.9931, 0.9378, 0.9931, 0.9434, 0.9699, 0.9434, 0.9699, 0.9378, 0.9699, 0.9378, 0.9699, 0.9434, 0.9466, 0.9434, 0.9466, 0.9378, 0.921, 0.8906, 0.9442, 0.8906, 0.9442, 0.9288, 0.921, 0.9288, 0.9442, 0.8906, 0.97, 0.8906, 0.97, 0.9288, 0.9442, 0.9288, 0.97, 0.8906, 0.9934, 0.8906, 0.9934, 0.9288, 0.97, 0.9288, 0.9934, 0.8906, 0.97, 0.8906, 0.97, 0.9288, 0.9934, 0.9288, 0.97, 0.8906, 0.9442, 0.8906, 0.9442, 0.9288, 0.97, 0.9288, 0.9437, 0.9883, 0.9695, 0.9883, 0.9695, 0.9501, 0.9437, 0.9501, 0.9695, 0.9883, 0.9929, 0.9883, 0.9929, 0.9501, 0.9695, 0.9501, 0.9929, 0.9883, 0.9695, 0.9883, 0.9695, 0.9501, 0.9929, 0.9501, 0.9695, 0.9883, 0.9437, 0.9883, 0.9437, 0.9501, 0.9695, 0.9501])
me_cube_018.use_remesh_preserve_volume = False
me_cube_018.use_remesh_preserve_attributes = False
me_cube_018.use_mirror_vertex_groups = False
me_cube_018.update()
me_cube_014 = bpy.data.meshes.new('Cube.014')
me_cube_014.from_pydata([(-0.1262, -0.3069, -0.01732), (-0.1262, -0.3069, 0.01732), (-0.1262, -0.3019, -0.01732), (-0.1262, -0.3019, 0.01732), (0.1262, -0.3069, -0.01732), (0.1262, -0.3069, 0.01732), (0.1262, -0.3019, -0.01732), (0.1262, -0.3019, 0.01732), (0.08412, -0.3019, -0.01732), (0.04206, -0.3221, -0.01732), (-7.451e-09, -0.327, -0.01732), (-0.04206, -0.3221, -0.01732), (-0.08412, -0.3019, -0.01732), (-0.08412, -0.3019, 0.01732), (-0.04206, -0.3221, 0.01732), (0.0, -0.327, 0.01732), (0.04206, -0.3221, 0.01732), (0.08412, -0.3019, 0.01732), (-0.08412, -0.3069, -0.01732), (-0.04206, -0.3272, -0.01732), (0.0, -0.332, -0.01732), (0.04206, -0.3272, -0.01732), (0.08412, -0.3069, -0.01732), (0.08412, -0.3069, 0.01732), (0.04206, -0.3272, 0.01732), (-7.451e-09, -0.332, 0.01732), (-0.04206, -0.3272, 0.01732), (-0.08412, -0.3069, 0.01732)], [], [(0, 1, 3, 2), (6, 7, 5, 4), (18, 27, 1, 0), (8, 6, 4, 22), (13, 3, 1, 27), (7, 17, 23, 5), (17, 16, 24, 23), (16, 15, 25, 24), (15, 14, 26, 25), (14, 13, 27, 26), (2, 12, 18, 0), (12, 11, 19, 18), (11, 10, 20, 19), (10, 9, 21, 20), (9, 8, 22, 21), (4, 5, 23, 22), (22, 23, 24, 21), (21, 24, 25, 20), (20, 25, 26, 19), (19, 26, 27, 18), (12, 13, 14, 11), (11, 14, 15, 10), (10, 15, 16, 9), (9, 16, 17, 8)])
me_cube_014.polygons.foreach_set('use_smooth', [True] * 24)
_uv = me_cube_014.uv_layers.new(name='CarteUV')
_uv.uv.foreach_set('vector', [0.921, 0.8906, 0.921, 0.9288, 0.9182, 0.9288, 0.9182, 0.8906, 0.9182, 0.8906, 0.9182, 0.9288, 0.921, 0.9288, 0.921, 0.8906, 0.9442, 0.8906, 0.9442, 0.9288, 0.921, 0.9288, 0.921, 0.8906, 0.9466, 0.9378, 0.9234, 0.9378, 0.9234, 0.9434, 0.9466, 0.9434, 0.9466, 0.9378, 0.9234, 0.9378, 0.9234, 0.9434, 0.9466, 0.9434, 0.9234, 0.9378, 0.9466, 0.9378, 0.9466, 0.9434, 0.9234, 0.9434, 0.9466, 0.9378, 0.9699, 0.9378, 0.9699, 0.9434, 0.9466, 0.9434, 0.9699, 0.9378, 0.9931, 0.9378, 0.9931, 0.9434, 0.9699, 0.9434, 0.9931, 0.9378, 0.9699, 0.9378, 0.9699, 0.9434, 0.9931, 0.9434, 0.9699, 0.9378, 0.9466, 0.9378, 0.9466, 0.9434, 0.9699, 0.9434, 0.9234, 0.9378, 0.9466, 0.9378, 0.9466, 0.9434, 0.9234, 0.9434, 0.9466, 0.9378, 0.9699, 0.9378, 0.9699, 0.9434, 0.9466, 0.9434, 0.9699, 0.9378, 0.9931, 0.9378, 0.9931, 0.9434, 0.9699, 0.9434, 0.9931, 0.9378, 0.9699, 0.9378, 0.9699, 0.9434, 0.9931, 0.9434, 0.9699, 0.9378, 0.9466, 0.9378, 0.9466, 0.9434, 0.9699, 0.9434, 0.921, 0.8906, 0.921, 0.9288, 0.9442, 0.9288, 0.9442, 0.8906, 0.9442, 0.8906, 0.9442, 0.9288, 0.97, 0.9288, 0.97, 0.8906, 0.97, 0.8906, 0.97, 0.9288, 0.9934, 0.9288, 0.9934, 0.8906, 0.9934, 0.8906, 0.9934, 0.9288, 0.97, 0.9288, 0.97, 0.8906, 0.97, 0.8906, 0.97, 0.9288, 0.9442, 0.9288, 0.9442, 0.8906, 0.9437, 0.9883, 0.9437, 0.9501, 0.9695, 0.9501, 0.9695, 0.9883, 0.9695, 0.9883, 0.9695, 0.9501, 0.9929, 0.9501, 0.9929, 0.9883, 0.9929, 0.9883, 0.9929, 0.9501, 0.9695, 0.9501, 0.9695, 0.9883, 0.9695, 0.9883, 0.9695, 0.9501, 0.9437, 0.9501, 0.9437, 0.9883])
me_cube_014.use_remesh_preserve_volume = False
me_cube_014.use_remesh_preserve_attributes = False
me_cube_014.use_mirror_vertex_groups = False
me_cube_014.update()

# ---- objects
ob_space_box = bpy.data.objects.new('space_box', me_cube_003)
ob_handle_002 = bpy.data.objects.new('handle.002', me_cube_021)
ob_handle_003 = bpy.data.objects.new('handle.003', me_cube_020)
ob_handle_001 = bpy.data.objects.new('handle.001', me_cube_018)
ob_handle = bpy.data.objects.new('handle', me_cube_014)
ob_lamp = bpy.data.objects.new('Lamp', light_lamp)

# ---- transforms, parenting, visibility, modifiers, constraints
ob_space_box.location = (0.0, 0.0, 0.0)
ob_space_box.rotation_euler = (1.571, 0.0, 0.0)
ob_space_box.lineart.crease_threshold = 0.0
ob_handle_002.parent = ob_space_box
ob_handle_002.matrix_parent_inverse = Matrix(((1.0, 0.0, 0.0, 0.0), (0.0, -4.371e-08, 1.0, 0.08724), (0.0, -1.0, -4.371e-08, -3.813e-09), (0.0, 0.0, 0.0, 1.0)))
ob_handle_002.location = (0.0, 0.0, 0.0)
ob_handle_002.rotation_euler = (0.0, -0.0, 1.571)
ob_handle_002.lineart.crease_threshold = 0.0
_m = ob_handle_002.modifiers.new('Auto Smooth', 'NODES')
_m.node_group = ng_auto_smooth
_gi = [s.identifier for s in ng_auto_smooth.interface.items_tree if s.item_type == 'SOCKET' and s.in_out == 'INPUT']
_m[_gi[1]] = 0.5236  # Angle
ob_handle_003.parent = ob_space_box
ob_handle_003.matrix_parent_inverse = Matrix(((1.0, 0.0, 0.0, 0.0), (0.0, -4.371e-08, 1.0, 0.08724), (0.0, -1.0, -4.371e-08, -3.813e-09), (0.0, 0.0, 0.0, 1.0)))
ob_handle_003.location = (0.0, 0.0, 0.0)
ob_handle_003.rotation_euler = (0.0, -0.0, 1.571)
ob_handle_003.lineart.crease_threshold = 0.0
_m = ob_handle_003.modifiers.new('Auto Smooth', 'NODES')
_m.node_group = ng_auto_smooth
_gi = [s.identifier for s in ng_auto_smooth.interface.items_tree if s.item_type == 'SOCKET' and s.in_out == 'INPUT']
_m[_gi[1]] = 0.5236  # Angle
ob_handle_001.parent = ob_space_box
ob_handle_001.matrix_parent_inverse = Matrix(((1.0, 0.0, 0.0, 0.0), (0.0, -4.371e-08, 1.0, 0.08724), (0.0, -1.0, -4.371e-08, -3.813e-09), (0.0, 0.0, 0.0, 1.0)))
ob_handle_001.location = (0.0, 0.0, 0.0)
ob_handle_001.lineart.crease_threshold = 0.0
_m = ob_handle_001.modifiers.new('Auto Smooth', 'NODES')
_m.node_group = ng_auto_smooth
_gi = [s.identifier for s in ng_auto_smooth.interface.items_tree if s.item_type == 'SOCKET' and s.in_out == 'INPUT']
_m[_gi[1]] = 0.5236  # Angle
ob_handle.parent = ob_space_box
ob_handle.matrix_parent_inverse = Matrix(((1.0, 0.0, 0.0, 0.0), (0.0, -4.371e-08, 1.0, 0.08724), (0.0, -1.0, -4.371e-08, -3.813e-09), (0.0, 0.0, 0.0, 1.0)))
ob_handle.location = (0.0, 0.0, 0.0)
ob_handle.lineart.crease_threshold = 0.0
_m = ob_handle.modifiers.new('Auto Smooth', 'NODES')
_m.node_group = ng_auto_smooth
_gi = [s.identifier for s in ng_auto_smooth.interface.items_tree if s.item_type == 'SOCKET' and s.in_out == 'INPUT']
_m[_gi[1]] = 0.5236  # Angle
ob_lamp.location = (4.076, 1.005, 5.904)
ob_lamp.rotation_euler = (0.6503, 0.05522, 1.866)
ob_lamp.lock_rotations_4d = False
ob_lamp.empty_display_type = 'ARROWS'
ob_lamp.color = (0.0, 0.0, 0.0, 0.0)
ob_lamp.lineart.crease_threshold = 0.0

# ---- collection membership
col_collection_1.objects.link(ob_space_box)
col_collection_1.objects.link(ob_handle_002)
col_collection_1.objects.link(ob_handle_003)
col_collection_1.objects.link(ob_handle_001)
col_collection_1.objects.link(ob_handle)
col_collection_1.objects.link(ob_lamp)

# ---- scene / render settings (as saved in the file)
scene.frame_start = 1; scene.frame_end = 250; scene.frame_set(1)
scene.render.engine = 'BLENDER_EEVEE_NEXT'
scene.render.resolution_percentage = 50
scene.render.dither_intensity = 0.0
scene.render.bake_margin = 8
scene.cycles.use_denoising = False
scene.cycles.samples = 128
scene.cycles.sampling_pattern = 'TABULATED_SOBOL'
scene.cycles.use_adaptive_sampling = False
scene.cycles.use_light_tree = False
scene.cycles.blur_glossy = 0.0
scene.cycles.sample_clamp_indirect = 0.0
scene.view_settings.view_transform = 'Standard'
bpy.context.view_layer.update()

# ---- added for rendering (the .blend has no active camera): camera
cam_auto = bpy.data.cameras.new('AutoCamera')
cam_auto.lens = 50.0
cam_auto.sensor_width = 36.0
cam_auto.clip_end = 1000.0
ob_auto_camera = bpy.data.objects.new('AutoCamera', cam_auto)
scene.collection.objects.link(ob_auto_camera)
ob_auto_camera.location = (0.759022, -0.903666, 0.68923)
ob_auto_camera.rotation_euler = (1.09748, -7.21219e-08, 0.694738)
scene.camera = ob_auto_camera
bpy.context.view_layer.update()
